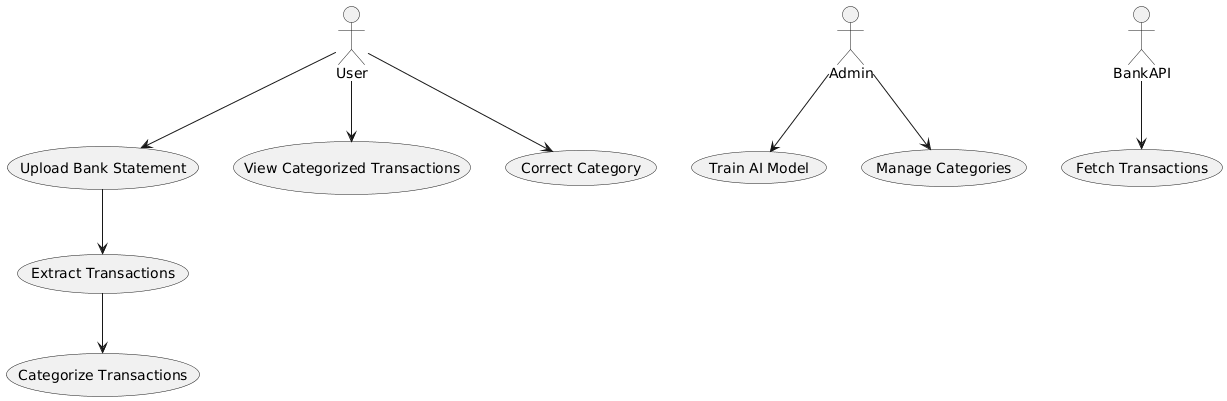

The diagram above was rendered by PlantUML. Its source (embedded in the PNG):
@startuml
actor User
actor Admin
actor BankAPI

User --> (Upload Bank Statement)
User --> (View Categorized Transactions)
User --> (Correct Category)

Admin --> (Train AI Model)
Admin --> (Manage Categories)

(Upload Bank Statement) --> (Extract Transactions)
(Extract Transactions) --> (Categorize Transactions)

BankAPI --> (Fetch Transactions)
@enduml